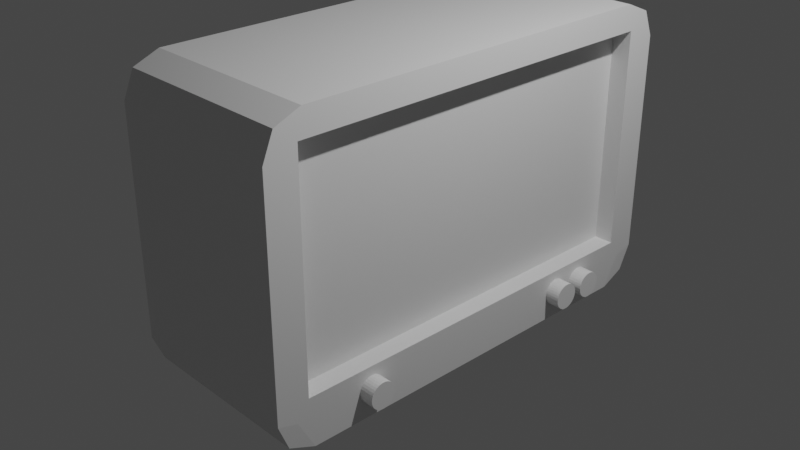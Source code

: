 # Source: CRT_TV_3.blend  (saved by Blender 2.92.15; exported with 4.5.12 LTS)
import bpy
from mathutils import Matrix  # noqa: F401  (used for matrix-valued properties, if any)

bpy.ops.wm.read_factory_settings(use_empty=True)
scene = bpy.context.scene
scene.name = 'Scene'

# ---- collections
col_collection = bpy.data.collections.new('Collection'); scene.collection.children.link(col_collection)

# ---- materials (node trees are filled in below, after node groups)
mat_material = bpy.data.materials.new('Material')
mat_material.alpha_threshold = 0.0
mat_material.use_transparent_shadow = False
mat_material.line_color = (0.0, 0.0, 0.0, 1.0)

# ---- material node trees
mat_material.use_nodes = True; mat_material.node_tree.nodes.clear()
_N = mat_material.node_tree.nodes; _L = mat_material.node_tree.links
n0 = _N.new('ShaderNodeOutputMaterial'); n0.name = 'Material Output'; n0.location = (300, 300)
n1 = _N.new('ShaderNodeBsdfPrincipled'); n1.name = 'Principled BSDF'; n1.location = (10, 300)
n1.distribution = 'GGX'
n1.subsurface_method = 'BURLEY'
n1.inputs[2].default_value = 0.4
n1.inputs[3].default_value = 1.45
n1.inputs[27].default_value = (0.0, 0.0, 0.0, 1.0)
n1.inputs[28].default_value = 1.0
_L.new(n1.outputs[0], n0.inputs[0])
n0.is_active_output = True

# ---- world
world_world = bpy.data.worlds.new('World'); scene.world = world_world
world_world.use_nodes = True; world_world.node_tree.nodes.clear()
_N = world_world.node_tree.nodes; _L = world_world.node_tree.links
n0 = _N.new('ShaderNodeOutputWorld'); n0.name = 'World Output'; n0.location = (300, 300)
n1 = _N.new('ShaderNodeBackground'); n1.name = 'Background'; n1.location = (10, 300)
n1.inputs[0].default_value = (0.05088, 0.05088, 0.05088, 1.0)
_L.new(n1.outputs[0], n0.inputs[0])
n0.is_active_output = True
world_world.color = (0.05088, 0.05088, 0.05088)
world_world.use_sun_shadow = False
world_world.sun_shadow_jitter_overblur = 0.0

# ---- cameras
cam_camera = bpy.data.cameras.new('Camera')
cam_camera.clip_end = 100.0
cam_camera.ortho_scale = 7.314

# ---- lights
light_light = bpy.data.lights.new('Light', 'POINT')
light_light.transmission_factor = 0.0
light_light.energy = 1000.0
light_light.shadow_soft_size = 0.1
light_light.shadow_maximum_resolution = 0.006
light_light.use_absolute_resolution = True

# ---- meshes
me_cube = bpy.data.meshes.new('Cube')
me_cube.from_pydata([(1.0, 2.284, 1.704), (1.0, 2.284, -0.7081), (1.0, -2.022, 1.704), (1.0, -2.022, -0.7081), (0.7865, 2.284, 1.704), (0.7865, 2.284, -0.7081), (0.7865, -2.022, 1.704), (0.7865, -2.022, -0.7081), (-0.9275, 1.839, -1.248), (-0.9275, -1.578, -1.248), (0.9275, 1.839, -1.248), (0.9275, -1.578, -1.248), (-0.8899, 1.77, -1.337), (-0.8899, -1.508, -1.337), (0.8899, 1.77, -1.337), (0.8899, -1.508, -1.337), (-1.0, 1.732, -0.3319), (-1.0, -1.47, -0.3319), (-1.0, -1.47, 1.809), (-1.0, 1.732, 1.809), (-1.854, 1.459, -0.08643), (-1.854, -1.197, -0.08643), (-1.854, -1.197, 1.564), (-1.854, 1.459, 1.564), (1.0, 2.631, 1.59), (1.0, 2.232, 1.989), (1.0, 2.322, 1.736), (1.0, 2.514, 1.872), (0.9635, 2.232, -1.248), (1.0, 2.631, -0.8495), (1.0, 2.415, -0.9127), (1.0, 2.232, -1.248), (0.9893, 2.514, -1.132), (1.0, -1.97, 1.989), (1.0, -2.369, 1.59), (1.0, -2.061, 1.736), (1.0, -2.252, 1.872), (1.0, -2.369, -0.8495), (0.9635, -1.97, -1.248), (1.0, -1.97, -1.248), (1.0, -2.154, -0.9127), (0.9893, -2.252, -1.132), (-1.0, 2.232, 1.989), (-1.0, 2.631, 1.59), (-1.0, 2.24, 1.911), (-1.0, 2.514, 1.872), (-1.0, 2.631, -0.8495), (-0.9635, 2.232, -1.248), (-1.0, 2.232, -1.248), (-1.0, 2.351, -0.9636), (-0.9893, 2.514, -1.132), (-1.0, -2.369, 1.59), (-1.0, -1.97, 1.989), (-1.0, -1.978, 1.911), (-1.0, -2.252, 1.872), (-0.9635, -1.97, -1.248), (-1.0, -2.369, -0.8495), (-1.0, -2.09, -0.9636), (-1.0, -1.97, -1.248), (-0.9893, -2.252, -1.132)], [], [(47, 28, 10, 8), (38, 55, 9, 11), (53, 52, 42, 44, 19, 18), (44, 43, 46, 49, 16, 19), (37, 34, 51, 56), (26, 25, 33, 35, 2, 0), (3, 1, 5, 7), (46, 43, 24, 29), (35, 34, 37, 40, 3, 2), (25, 42, 52, 33), (5, 4, 6, 7), (2, 3, 7, 6), (0, 2, 6, 4), (1, 0, 4, 5), (11, 9, 13, 15), (57, 56, 51, 53, 18, 17), (40, 39, 31, 30, 1, 3), (28, 31, 39, 38, 11, 10), (12, 14, 15, 13), (9, 8, 12, 13), (10, 11, 15, 14), (8, 10, 14, 12), (18, 19, 23, 22), (55, 58, 48, 47, 8, 9), (49, 48, 58, 57, 17, 16), (21, 22, 23, 20), (17, 18, 22, 21), (19, 16, 20, 23), (16, 17, 21, 20), (24, 27, 26), (27, 25, 26), (28, 32, 29, 30, 31), (33, 36, 35), (36, 34, 35), (37, 41, 38, 39, 40), (42, 45, 44), (45, 43, 44), (46, 50, 47, 48, 49), (51, 54, 53), (54, 52, 53), (55, 59, 56, 57, 58), (28, 47, 50, 32), (32, 50, 46, 29), (33, 52, 54, 36), (36, 54, 51, 34), (55, 38, 41, 59), (59, 41, 37, 56), (42, 25, 27, 45), (45, 27, 24, 43), (30, 29, 24, 26, 0, 1)])
_uv = me_cube.uv_layers.new(name='UVMap')
_uv.uv.foreach_set('vector', [0.375, 0.25, 0.375, 0.5, 0.375, 0.5, 0.375, 0.25, 0.375, 0.75, 0.375, 1.0, 0.375, 1.0, 0.375, 0.75, 0.875, 0.75, 0.875, 0.7301, 0.875, 0.5199, 0.875, 0.5, 0.875, 0.5, 0.875, 0.75, 0.625, 0.25, 0.5942, 0.25, 0.4058, 0.25, 0.375, 0.25, 0.375, 0.25, 0.625, 0.25, 0.4058, 0.75, 0.5942, 0.75, 0.5942, 1.0, 0.4058, 1.0, 0.625, 0.5, 0.625, 0.5199, 0.625, 0.7301, 0.625, 0.75, 0.625, 0.75, 0.625, 0.5, 0.375, 0.75, 0.375, 0.5, 0.375, 0.5, 0.375, 0.75, 0.4058, 0.25, 0.5942, 0.25, 0.5942, 0.5, 0.4058, 0.5, 0.625, 0.75, 0.5942, 0.75, 0.4058, 0.75, 0.375, 0.75, 0.375, 0.75, 0.625, 0.75, 0.625, 0.5199, 0.875, 0.5199, 0.875, 0.7301, 0.625, 0.7301, 0.375, 0.5, 0.625, 0.5, 0.625, 0.75, 0.375, 0.75, 0.625, 0.75, 0.375, 0.75, 0.375, 0.75, 0.625, 0.75, 0.625, 0.5, 0.625, 0.75, 0.625, 0.75, 0.625, 0.5, 0.375, 0.5, 0.625, 0.5, 0.625, 0.5, 0.375, 0.5, 0.375, 0.75, 0.375, 1.0, 0.375, 1.0, 0.375, 0.75, 0.375, 1.0, 0.4058, 1.0, 0.5942, 1.0, 0.625, 1.0, 0.625, 1.0, 0.375, 1.0, 0.375, 0.75, 0.375, 0.7301, 0.375, 0.5199, 0.375, 0.5, 0.375, 0.5, 0.375, 0.75, 0.375, 0.5, 0.375, 0.5199, 0.375, 0.7301, 0.375, 0.75, 0.375, 0.75, 0.375, 0.5, 0.125, 0.5, 0.375, 0.5, 0.375, 0.75, 0.125, 0.75, 0.375, 0.0, 0.375, 0.25, 0.375, 0.25, 0.375, 0.0, 0.375, 0.5, 0.375, 0.75, 0.375, 0.75, 0.375, 0.5, 0.375, 0.25, 0.375, 0.5, 0.375, 0.5, 0.375, 0.25, 0.875, 0.75, 0.875, 0.5, 0.875, 0.5, 0.875, 0.75, 0.375, 0.0, 0.375, 0.01995, 0.375, 0.2301, 0.375, 0.25, 0.375, 0.25, 0.375, 0.0, 0.375, 0.25, 0.375, 0.2301, 0.375, 0.01995, 0.375, 0.0, 0.375, 0.0, 0.375, 0.25, 0.375, 0.0, 0.625, 0.0, 0.625, 0.25, 0.375, 0.25, 0.375, 1.0, 0.625, 1.0, 0.625, 1.0, 0.375, 1.0, 0.625, 0.25, 0.375, 0.25, 0.375, 0.25, 0.625, 0.25, 0.375, 0.25, 0.375, 0.0, 0.375, 0.0, 0.375, 0.25, 0.5942, 0.5, 0.625, 0.5, 0.625, 0.5, 0.625, 0.5, 0.625, 0.5, 0.625, 0.5, 0.375, 0.5, 0.375, 0.5, 0.375, 0.5, 0.375, 0.5, 0.375, 0.5199, 0.65, 0.75, 0.625, 0.75, 0.625, 0.75, 0.625, 0.75, 0.5942, 0.75, 0.625, 0.75, 0.4058, 0.75, 0.384, 0.7513, 0.375, 0.7546, 0.375, 0.7301, 0.375, 0.75, 0.6324, 0.25, 0.625, 0.25, 0.625, 0.25, 0.625, 0.25, 0.5942, 0.25, 0.625, 0.25, 0.4058, 0.25, 0.384, 0.2513, 0.375, 0.2546, 0.375, 0.2301, 0.375, 0.25, 0.5942, 1.0, 0.625, 1.0, 0.625, 1.0, 0.625, 1.0, 0.625, 1.0, 0.625, 1.0, 0.375, 0.0, 0.375, 0.0, 0.375, 0.0, 0.375, 0.01397, 0.375, 0.01995, 0.375, 0.5, 0.375, 0.25, 0.375, 0.2513, 0.375, 0.4987, 0.375, 0.4987, 0.375, 0.2513, 0.4058, 0.25, 0.4058, 0.5, 0.625, 0.7301, 0.875, 0.7301, 0.875, 0.75, 0.625, 0.75, 0.625, 0.75, 0.625, 1.0, 0.5942, 1.0, 0.5942, 0.75, 0.375, 1.0, 0.375, 0.75, 0.375, 0.7513, 0.375, 0.9987, 0.375, 0.9987, 0.375, 0.7513, 0.4058, 0.75, 0.4058, 1.0, 0.875, 0.5199, 0.625, 0.5199, 0.625, 0.5, 0.875, 0.5, 0.625, 0.25, 0.625, 0.5, 0.5942, 0.5, 0.5942, 0.25, 0.375, 0.5, 0.4058, 0.5, 0.5942, 0.5, 0.625, 0.5, 0.625, 0.5, 0.375, 0.5])
me_cube.materials.append(mat_material)
me_cube.use_remesh_preserve_volume = False
me_cube.use_remesh_preserve_attributes = False
me_cube.use_mirror_vertex_groups = False
me_cube.update()
me_cylinder = bpy.data.meshes.new('Cylinder')
me_cylinder.from_pydata([(0.0, 1.0, -1.0), (0.0, 1.0, 1.0), (0.1951, 0.9808, -1.0), (0.1951, 0.9808, 1.0), (0.3827, 0.9239, -1.0), (0.3827, 0.9239, 1.0), (0.5556, 0.8315, -1.0), (0.5556, 0.8315, 1.0), (0.7071, 0.7071, -1.0), (0.7071, 0.7071, 1.0), (0.8315, 0.5556, -1.0), (0.8315, 0.5556, 1.0), (0.9239, 0.3827, -1.0), (0.9239, 0.3827, 1.0), (0.9808, 0.1951, -1.0), (0.9808, 0.1951, 1.0), (1.0, 7.55e-08, -1.0), (1.0, 7.55e-08, 1.0), (0.9808, -0.1951, -1.0), (0.9808, -0.1951, 1.0), (0.9239, -0.3827, -1.0), (0.9239, -0.3827, 1.0), (0.8315, -0.5556, -1.0), (0.8315, -0.5556, 1.0), (0.7071, -0.7071, -1.0), (0.7071, -0.7071, 1.0), (0.5556, -0.8315, -1.0), (0.5556, -0.8315, 1.0), (0.3827, -0.9239, -1.0), (0.3827, -0.9239, 1.0), (0.1951, -0.9808, -1.0), (0.1951, -0.9808, 1.0), (-3.258e-07, -1.0, -1.0), (-3.258e-07, -1.0, 1.0), (-0.1951, -0.9808, -1.0), (-0.1951, -0.9808, 1.0), (-0.3827, -0.9239, -1.0), (-0.3827, -0.9239, 1.0), (-0.5556, -0.8315, -1.0), (-0.5556, -0.8315, 1.0), (-0.7071, -0.7071, -1.0), (-0.7071, -0.7071, 1.0), (-0.8315, -0.5556, -1.0), (-0.8315, -0.5556, 1.0), (-0.9239, -0.3827, -1.0), (-0.9239, -0.3827, 1.0), (-0.9808, -0.1951, -1.0), (-0.9808, -0.1951, 1.0), (-1.0, 9.656e-07, -1.0), (-1.0, 9.656e-07, 1.0), (-0.9808, 0.1951, -1.0), (-0.9808, 0.1951, 1.0), (-0.9239, 0.3827, -1.0), (-0.9239, 0.3827, 1.0), (-0.8315, 0.5556, -1.0), (-0.8315, 0.5556, 1.0), (-0.7071, 0.7071, -1.0), (-0.7071, 0.7071, 1.0), (-0.5556, 0.8315, -1.0), (-0.5556, 0.8315, 1.0), (-0.3827, 0.9239, -1.0), (-0.3827, 0.9239, 1.0), (-0.1951, 0.9808, -1.0), (-0.1951, 0.9808, 1.0)], [], [(0, 1, 3, 2), (2, 3, 5, 4), (4, 5, 7, 6), (6, 7, 9, 8), (8, 9, 11, 10), (10, 11, 13, 12), (12, 13, 15, 14), (14, 15, 17, 16), (16, 17, 19, 18), (18, 19, 21, 20), (20, 21, 23, 22), (22, 23, 25, 24), (24, 25, 27, 26), (26, 27, 29, 28), (28, 29, 31, 30), (30, 31, 33, 32), (32, 33, 35, 34), (34, 35, 37, 36), (36, 37, 39, 38), (38, 39, 41, 40), (40, 41, 43, 42), (42, 43, 45, 44), (44, 45, 47, 46), (46, 47, 49, 48), (48, 49, 51, 50), (50, 51, 53, 52), (52, 53, 55, 54), (54, 55, 57, 56), (56, 57, 59, 58), (58, 59, 61, 60), (3, 1, 63, 61, 59, 57, 55, 53, 51, 49, 47, 45, 43, 41, 39, 37, 35, 33, 31, 29, 27, 25, 23, 21, 19, 17, 15, 13, 11, 9, 7, 5), (60, 61, 63, 62), (62, 63, 1, 0), (0, 2, 4, 6, 8, 10, 12, 14, 16, 18, 20, 22, 24, 26, 28, 30, 32, 34, 36, 38, 40, 42, 44, 46, 48, 50, 52, 54, 56, 58, 60, 62)])
_uv = me_cylinder.uv_layers.new(name='UVMap')
_uv.uv.foreach_set('vector', [1.0, 0.5, 1.0, 1.0, 0.9688, 1.0, 0.9688, 0.5, 0.9688, 0.5, 0.9688, 1.0, 0.9375, 1.0, 0.9375, 0.5, 0.9375, 0.5, 0.9375, 1.0, 0.9062, 1.0, 0.9062, 0.5, 0.9062, 0.5, 0.9062, 1.0, 0.875, 1.0, 0.875, 0.5, 0.875, 0.5, 0.875, 1.0, 0.8438, 1.0, 0.8438, 0.5, 0.8438, 0.5, 0.8438, 1.0, 0.8125, 1.0, 0.8125, 0.5, 0.8125, 0.5, 0.8125, 1.0, 0.7812, 1.0, 0.7812, 0.5, 0.7812, 0.5, 0.7812, 1.0, 0.75, 1.0, 0.75, 0.5, 0.75, 0.5, 0.75, 1.0, 0.7188, 1.0, 0.7188, 0.5, 0.7188, 0.5, 0.7188, 1.0, 0.6875, 1.0, 0.6875, 0.5, 0.6875, 0.5, 0.6875, 1.0, 0.6562, 1.0, 0.6562, 0.5, 0.6562, 0.5, 0.6562, 1.0, 0.625, 1.0, 0.625, 0.5, 0.625, 0.5, 0.625, 1.0, 0.5938, 1.0, 0.5938, 0.5, 0.5938, 0.5, 0.5938, 1.0, 0.5625, 1.0, 0.5625, 0.5, 0.5625, 0.5, 0.5625, 1.0, 0.5312, 1.0, 0.5312, 0.5, 0.5312, 0.5, 0.5312, 1.0, 0.5, 1.0, 0.5, 0.5, 0.5, 0.5, 0.5, 1.0, 0.4688, 1.0, 0.4688, 0.5, 0.4688, 0.5, 0.4688, 1.0, 0.4375, 1.0, 0.4375, 0.5, 0.4375, 0.5, 0.4375, 1.0, 0.4062, 1.0, 0.4062, 0.5, 0.4062, 0.5, 0.4062, 1.0, 0.375, 1.0, 0.375, 0.5, 0.375, 0.5, 0.375, 1.0, 0.3438, 1.0, 0.3438, 0.5, 0.3438, 0.5, 0.3438, 1.0, 0.3125, 1.0, 0.3125, 0.5, 0.3125, 0.5, 0.3125, 1.0, 0.2812, 1.0, 0.2812, 0.5, 0.2812, 0.5, 0.2812, 1.0, 0.25, 1.0, 0.25, 0.5, 0.25, 0.5, 0.25, 1.0, 0.2188, 1.0, 0.2188, 0.5, 0.2188, 0.5, 0.2188, 1.0, 0.1875, 1.0, 0.1875, 0.5, 0.1875, 0.5, 0.1875, 1.0, 0.1562, 1.0, 0.1562, 0.5, 0.1562, 0.5, 0.1562, 1.0, 0.125, 1.0, 0.125, 0.5, 0.125, 0.5, 0.125, 1.0, 0.09375, 1.0, 0.09375, 0.5, 0.09375, 0.5, 0.09375, 1.0, 0.0625, 1.0, 0.0625, 0.5, 0.2968, 0.4854, 0.25, 0.49, 0.2032, 0.4854, 0.1582, 0.4717, 0.1167, 0.4496, 0.08029, 0.4197, 0.05045, 0.3833, 0.02827, 0.3418, 0.01461, 0.2968, 0.01, 0.25, 0.01461, 0.2032, 0.02827, 0.1582, 0.05045, 0.1167, 0.08029, 0.08029, 0.1167, 0.05045, 0.1582, 0.02827, 0.2032, 0.01461, 0.25, 0.01, 0.2968, 0.01461, 0.3418, 0.02827, 0.3833, 0.05045, 0.4197, 0.08029, 0.4496, 0.1167, 0.4717, 0.1582, 0.4854, 0.2032, 0.49, 0.25, 0.4854, 0.2968, 0.4717, 0.3418, 0.4496, 0.3833, 0.4197, 0.4197, 0.3833, 0.4496, 0.3418, 0.4717, 0.0625, 0.5, 0.0625, 1.0, 0.03125, 1.0, 0.03125, 0.5, 0.03125, 0.5, 0.03125, 1.0, 0.0, 1.0, 0.0, 0.5, 0.75, 0.49, 0.7968, 0.4854, 0.8418, 0.4717, 0.8833, 0.4496, 0.9197, 0.4197, 0.9496, 0.3833, 0.9717, 0.3418, 0.9854, 0.2968, 0.99, 0.25, 0.9854, 0.2032, 0.9717, 0.1582, 0.9496, 0.1167, 0.9197, 0.08029, 0.8833, 0.05045, 0.8418, 0.02827, 0.7968, 0.01461, 0.75, 0.01, 0.7032, 0.01461, 0.6582, 0.02827, 0.6167, 0.05045, 0.5803, 0.08029, 0.5504, 0.1167, 0.5283, 0.1582, 0.5146, 0.2032, 0.51, 0.25, 0.5146, 0.2968, 0.5283, 0.3418, 0.5504, 0.3833, 0.5803, 0.4197, 0.6167, 0.4496, 0.6582, 0.4717, 0.7032, 0.4854])
me_cylinder.use_remesh_fix_poles = True
me_cylinder.use_remesh_preserve_attributes = False
me_cylinder.use_mirror_vertex_groups = False
me_cylinder.update()
me_cylinder_001 = bpy.data.meshes.new('Cylinder.001')
me_cylinder_001.from_pydata([(0.0, 1.0, -1.0), (0.0, 1.0, 1.0), (0.1951, 0.9808, -1.0), (0.1951, 0.9808, 1.0), (0.3827, 0.9239, -1.0), (0.3827, 0.9239, 1.0), (0.5556, 0.8315, -1.0), (0.5556, 0.8315, 1.0), (0.7071, 0.7071, -1.0), (0.7071, 0.7071, 1.0), (0.8315, 0.5556, -1.0), (0.8315, 0.5556, 1.0), (0.9239, 0.3827, -1.0), (0.9239, 0.3827, 1.0), (0.9808, 0.1951, -1.0), (0.9808, 0.1951, 1.0), (1.0, 7.55e-08, -1.0), (1.0, 7.55e-08, 1.0), (0.9808, -0.1951, -1.0), (0.9808, -0.1951, 1.0), (0.9239, -0.3827, -1.0), (0.9239, -0.3827, 1.0), (0.8315, -0.5556, -1.0), (0.8315, -0.5556, 1.0), (0.7071, -0.7071, -1.0), (0.7071, -0.7071, 1.0), (0.5556, -0.8315, -1.0), (0.5556, -0.8315, 1.0), (0.3827, -0.9239, -1.0), (0.3827, -0.9239, 1.0), (0.1951, -0.9808, -1.0), (0.1951, -0.9808, 1.0), (-3.258e-07, -1.0, -1.0), (-3.258e-07, -1.0, 1.0), (-0.1951, -0.9808, -1.0), (-0.1951, -0.9808, 1.0), (-0.3827, -0.9239, -1.0), (-0.3827, -0.9239, 1.0), (-0.5556, -0.8315, -1.0), (-0.5556, -0.8315, 1.0), (-0.7071, -0.7071, -1.0), (-0.7071, -0.7071, 1.0), (-0.8315, -0.5556, -1.0), (-0.8315, -0.5556, 1.0), (-0.9239, -0.3827, -1.0), (-0.9239, -0.3827, 1.0), (-0.9808, -0.1951, -1.0), (-0.9808, -0.1951, 1.0), (-1.0, 9.656e-07, -1.0), (-1.0, 9.656e-07, 1.0), (-0.9808, 0.1951, -1.0), (-0.9808, 0.1951, 1.0), (-0.9239, 0.3827, -1.0), (-0.9239, 0.3827, 1.0), (-0.8315, 0.5556, -1.0), (-0.8315, 0.5556, 1.0), (-0.7071, 0.7071, -1.0), (-0.7071, 0.7071, 1.0), (-0.5556, 0.8315, -1.0), (-0.5556, 0.8315, 1.0), (-0.3827, 0.9239, -1.0), (-0.3827, 0.9239, 1.0), (-0.1951, 0.9808, -1.0), (-0.1951, 0.9808, 1.0)], [], [(0, 1, 3, 2), (2, 3, 5, 4), (4, 5, 7, 6), (6, 7, 9, 8), (8, 9, 11, 10), (10, 11, 13, 12), (12, 13, 15, 14), (14, 15, 17, 16), (16, 17, 19, 18), (18, 19, 21, 20), (20, 21, 23, 22), (22, 23, 25, 24), (24, 25, 27, 26), (26, 27, 29, 28), (28, 29, 31, 30), (30, 31, 33, 32), (32, 33, 35, 34), (34, 35, 37, 36), (36, 37, 39, 38), (38, 39, 41, 40), (40, 41, 43, 42), (42, 43, 45, 44), (44, 45, 47, 46), (46, 47, 49, 48), (48, 49, 51, 50), (50, 51, 53, 52), (52, 53, 55, 54), (54, 55, 57, 56), (56, 57, 59, 58), (58, 59, 61, 60), (3, 1, 63, 61, 59, 57, 55, 53, 51, 49, 47, 45, 43, 41, 39, 37, 35, 33, 31, 29, 27, 25, 23, 21, 19, 17, 15, 13, 11, 9, 7, 5), (60, 61, 63, 62), (62, 63, 1, 0), (0, 2, 4, 6, 8, 10, 12, 14, 16, 18, 20, 22, 24, 26, 28, 30, 32, 34, 36, 38, 40, 42, 44, 46, 48, 50, 52, 54, 56, 58, 60, 62)])
_uv = me_cylinder_001.uv_layers.new(name='UVMap')
_uv.uv.foreach_set('vector', [1.0, 0.5, 1.0, 1.0, 0.9688, 1.0, 0.9688, 0.5, 0.9688, 0.5, 0.9688, 1.0, 0.9375, 1.0, 0.9375, 0.5, 0.9375, 0.5, 0.9375, 1.0, 0.9062, 1.0, 0.9062, 0.5, 0.9062, 0.5, 0.9062, 1.0, 0.875, 1.0, 0.875, 0.5, 0.875, 0.5, 0.875, 1.0, 0.8438, 1.0, 0.8438, 0.5, 0.8438, 0.5, 0.8438, 1.0, 0.8125, 1.0, 0.8125, 0.5, 0.8125, 0.5, 0.8125, 1.0, 0.7812, 1.0, 0.7812, 0.5, 0.7812, 0.5, 0.7812, 1.0, 0.75, 1.0, 0.75, 0.5, 0.75, 0.5, 0.75, 1.0, 0.7188, 1.0, 0.7188, 0.5, 0.7188, 0.5, 0.7188, 1.0, 0.6875, 1.0, 0.6875, 0.5, 0.6875, 0.5, 0.6875, 1.0, 0.6562, 1.0, 0.6562, 0.5, 0.6562, 0.5, 0.6562, 1.0, 0.625, 1.0, 0.625, 0.5, 0.625, 0.5, 0.625, 1.0, 0.5938, 1.0, 0.5938, 0.5, 0.5938, 0.5, 0.5938, 1.0, 0.5625, 1.0, 0.5625, 0.5, 0.5625, 0.5, 0.5625, 1.0, 0.5312, 1.0, 0.5312, 0.5, 0.5312, 0.5, 0.5312, 1.0, 0.5, 1.0, 0.5, 0.5, 0.5, 0.5, 0.5, 1.0, 0.4688, 1.0, 0.4688, 0.5, 0.4688, 0.5, 0.4688, 1.0, 0.4375, 1.0, 0.4375, 0.5, 0.4375, 0.5, 0.4375, 1.0, 0.4062, 1.0, 0.4062, 0.5, 0.4062, 0.5, 0.4062, 1.0, 0.375, 1.0, 0.375, 0.5, 0.375, 0.5, 0.375, 1.0, 0.3438, 1.0, 0.3438, 0.5, 0.3438, 0.5, 0.3438, 1.0, 0.3125, 1.0, 0.3125, 0.5, 0.3125, 0.5, 0.3125, 1.0, 0.2812, 1.0, 0.2812, 0.5, 0.2812, 0.5, 0.2812, 1.0, 0.25, 1.0, 0.25, 0.5, 0.25, 0.5, 0.25, 1.0, 0.2188, 1.0, 0.2188, 0.5, 0.2188, 0.5, 0.2188, 1.0, 0.1875, 1.0, 0.1875, 0.5, 0.1875, 0.5, 0.1875, 1.0, 0.1562, 1.0, 0.1562, 0.5, 0.1562, 0.5, 0.1562, 1.0, 0.125, 1.0, 0.125, 0.5, 0.125, 0.5, 0.125, 1.0, 0.09375, 1.0, 0.09375, 0.5, 0.09375, 0.5, 0.09375, 1.0, 0.0625, 1.0, 0.0625, 0.5, 0.2968, 0.4854, 0.25, 0.49, 0.2032, 0.4854, 0.1582, 0.4717, 0.1167, 0.4496, 0.08029, 0.4197, 0.05045, 0.3833, 0.02827, 0.3418, 0.01461, 0.2968, 0.01, 0.25, 0.01461, 0.2032, 0.02827, 0.1582, 0.05045, 0.1167, 0.08029, 0.08029, 0.1167, 0.05045, 0.1582, 0.02827, 0.2032, 0.01461, 0.25, 0.01, 0.2968, 0.01461, 0.3418, 0.02827, 0.3833, 0.05045, 0.4197, 0.08029, 0.4496, 0.1167, 0.4717, 0.1582, 0.4854, 0.2032, 0.49, 0.25, 0.4854, 0.2968, 0.4717, 0.3418, 0.4496, 0.3833, 0.4197, 0.4197, 0.3833, 0.4496, 0.3418, 0.4717, 0.0625, 0.5, 0.0625, 1.0, 0.03125, 1.0, 0.03125, 0.5, 0.03125, 0.5, 0.03125, 1.0, 0.0, 1.0, 0.0, 0.5, 0.75, 0.49, 0.7968, 0.4854, 0.8418, 0.4717, 0.8833, 0.4496, 0.9197, 0.4197, 0.9496, 0.3833, 0.9717, 0.3418, 0.9854, 0.2968, 0.99, 0.25, 0.9854, 0.2032, 0.9717, 0.1582, 0.9496, 0.1167, 0.9197, 0.08029, 0.8833, 0.05045, 0.8418, 0.02827, 0.7968, 0.01461, 0.75, 0.01, 0.7032, 0.01461, 0.6582, 0.02827, 0.6167, 0.05045, 0.5803, 0.08029, 0.5504, 0.1167, 0.5283, 0.1582, 0.5146, 0.2032, 0.51, 0.25, 0.5146, 0.2968, 0.5283, 0.3418, 0.5504, 0.3833, 0.5803, 0.4197, 0.6167, 0.4496, 0.6582, 0.4717, 0.7032, 0.4854])
me_cylinder_001.use_remesh_fix_poles = True
me_cylinder_001.use_remesh_preserve_attributes = False
me_cylinder_001.use_mirror_vertex_groups = False
me_cylinder_001.update()
me_cylinder_002 = bpy.data.meshes.new('Cylinder.002')
me_cylinder_002.from_pydata([(0.0, 1.0, -1.0), (0.0, 1.0, 1.0), (0.1951, 0.9808, -1.0), (0.1951, 0.9808, 1.0), (0.3827, 0.9239, -1.0), (0.3827, 0.9239, 1.0), (0.5556, 0.8315, -1.0), (0.5556, 0.8315, 1.0), (0.7071, 0.7071, -1.0), (0.7071, 0.7071, 1.0), (0.8315, 0.5556, -1.0), (0.8315, 0.5556, 1.0), (0.9239, 0.3827, -1.0), (0.9239, 0.3827, 1.0), (0.9808, 0.1951, -1.0), (0.9808, 0.1951, 1.0), (1.0, 7.55e-08, -1.0), (1.0, 7.55e-08, 1.0), (0.9808, -0.1951, -1.0), (0.9808, -0.1951, 1.0), (0.9239, -0.3827, -1.0), (0.9239, -0.3827, 1.0), (0.8315, -0.5556, -1.0), (0.8315, -0.5556, 1.0), (0.7071, -0.7071, -1.0), (0.7071, -0.7071, 1.0), (0.5556, -0.8315, -1.0), (0.5556, -0.8315, 1.0), (0.3827, -0.9239, -1.0), (0.3827, -0.9239, 1.0), (0.1951, -0.9808, -1.0), (0.1951, -0.9808, 1.0), (-3.258e-07, -1.0, -1.0), (-3.258e-07, -1.0, 1.0), (-0.1951, -0.9808, -1.0), (-0.1951, -0.9808, 1.0), (-0.3827, -0.9239, -1.0), (-0.3827, -0.9239, 1.0), (-0.5556, -0.8315, -1.0), (-0.5556, -0.8315, 1.0), (-0.7071, -0.7071, -1.0), (-0.7071, -0.7071, 1.0), (-0.8315, -0.5556, -1.0), (-0.8315, -0.5556, 1.0), (-0.9239, -0.3827, -1.0), (-0.9239, -0.3827, 1.0), (-0.9808, -0.1951, -1.0), (-0.9808, -0.1951, 1.0), (-1.0, 9.656e-07, -1.0), (-1.0, 9.656e-07, 1.0), (-0.9808, 0.1951, -1.0), (-0.9808, 0.1951, 1.0), (-0.9239, 0.3827, -1.0), (-0.9239, 0.3827, 1.0), (-0.8315, 0.5556, -1.0), (-0.8315, 0.5556, 1.0), (-0.7071, 0.7071, -1.0), (-0.7071, 0.7071, 1.0), (-0.5556, 0.8315, -1.0), (-0.5556, 0.8315, 1.0), (-0.3827, 0.9239, -1.0), (-0.3827, 0.9239, 1.0), (-0.1951, 0.9808, -1.0), (-0.1951, 0.9808, 1.0)], [], [(0, 1, 3, 2), (2, 3, 5, 4), (4, 5, 7, 6), (6, 7, 9, 8), (8, 9, 11, 10), (10, 11, 13, 12), (12, 13, 15, 14), (14, 15, 17, 16), (16, 17, 19, 18), (18, 19, 21, 20), (20, 21, 23, 22), (22, 23, 25, 24), (24, 25, 27, 26), (26, 27, 29, 28), (28, 29, 31, 30), (30, 31, 33, 32), (32, 33, 35, 34), (34, 35, 37, 36), (36, 37, 39, 38), (38, 39, 41, 40), (40, 41, 43, 42), (42, 43, 45, 44), (44, 45, 47, 46), (46, 47, 49, 48), (48, 49, 51, 50), (50, 51, 53, 52), (52, 53, 55, 54), (54, 55, 57, 56), (56, 57, 59, 58), (58, 59, 61, 60), (3, 1, 63, 61, 59, 57, 55, 53, 51, 49, 47, 45, 43, 41, 39, 37, 35, 33, 31, 29, 27, 25, 23, 21, 19, 17, 15, 13, 11, 9, 7, 5), (60, 61, 63, 62), (62, 63, 1, 0), (0, 2, 4, 6, 8, 10, 12, 14, 16, 18, 20, 22, 24, 26, 28, 30, 32, 34, 36, 38, 40, 42, 44, 46, 48, 50, 52, 54, 56, 58, 60, 62)])
_uv = me_cylinder_002.uv_layers.new(name='UVMap')
_uv.uv.foreach_set('vector', [1.0, 0.5, 1.0, 1.0, 0.9688, 1.0, 0.9688, 0.5, 0.9688, 0.5, 0.9688, 1.0, 0.9375, 1.0, 0.9375, 0.5, 0.9375, 0.5, 0.9375, 1.0, 0.9062, 1.0, 0.9062, 0.5, 0.9062, 0.5, 0.9062, 1.0, 0.875, 1.0, 0.875, 0.5, 0.875, 0.5, 0.875, 1.0, 0.8438, 1.0, 0.8438, 0.5, 0.8438, 0.5, 0.8438, 1.0, 0.8125, 1.0, 0.8125, 0.5, 0.8125, 0.5, 0.8125, 1.0, 0.7812, 1.0, 0.7812, 0.5, 0.7812, 0.5, 0.7812, 1.0, 0.75, 1.0, 0.75, 0.5, 0.75, 0.5, 0.75, 1.0, 0.7188, 1.0, 0.7188, 0.5, 0.7188, 0.5, 0.7188, 1.0, 0.6875, 1.0, 0.6875, 0.5, 0.6875, 0.5, 0.6875, 1.0, 0.6562, 1.0, 0.6562, 0.5, 0.6562, 0.5, 0.6562, 1.0, 0.625, 1.0, 0.625, 0.5, 0.625, 0.5, 0.625, 1.0, 0.5938, 1.0, 0.5938, 0.5, 0.5938, 0.5, 0.5938, 1.0, 0.5625, 1.0, 0.5625, 0.5, 0.5625, 0.5, 0.5625, 1.0, 0.5312, 1.0, 0.5312, 0.5, 0.5312, 0.5, 0.5312, 1.0, 0.5, 1.0, 0.5, 0.5, 0.5, 0.5, 0.5, 1.0, 0.4688, 1.0, 0.4688, 0.5, 0.4688, 0.5, 0.4688, 1.0, 0.4375, 1.0, 0.4375, 0.5, 0.4375, 0.5, 0.4375, 1.0, 0.4062, 1.0, 0.4062, 0.5, 0.4062, 0.5, 0.4062, 1.0, 0.375, 1.0, 0.375, 0.5, 0.375, 0.5, 0.375, 1.0, 0.3438, 1.0, 0.3438, 0.5, 0.3438, 0.5, 0.3438, 1.0, 0.3125, 1.0, 0.3125, 0.5, 0.3125, 0.5, 0.3125, 1.0, 0.2812, 1.0, 0.2812, 0.5, 0.2812, 0.5, 0.2812, 1.0, 0.25, 1.0, 0.25, 0.5, 0.25, 0.5, 0.25, 1.0, 0.2188, 1.0, 0.2188, 0.5, 0.2188, 0.5, 0.2188, 1.0, 0.1875, 1.0, 0.1875, 0.5, 0.1875, 0.5, 0.1875, 1.0, 0.1562, 1.0, 0.1562, 0.5, 0.1562, 0.5, 0.1562, 1.0, 0.125, 1.0, 0.125, 0.5, 0.125, 0.5, 0.125, 1.0, 0.09375, 1.0, 0.09375, 0.5, 0.09375, 0.5, 0.09375, 1.0, 0.0625, 1.0, 0.0625, 0.5, 0.2968, 0.4854, 0.25, 0.49, 0.2032, 0.4854, 0.1582, 0.4717, 0.1167, 0.4496, 0.08029, 0.4197, 0.05045, 0.3833, 0.02827, 0.3418, 0.01461, 0.2968, 0.01, 0.25, 0.01461, 0.2032, 0.02827, 0.1582, 0.05045, 0.1167, 0.08029, 0.08029, 0.1167, 0.05045, 0.1582, 0.02827, 0.2032, 0.01461, 0.25, 0.01, 0.2968, 0.01461, 0.3418, 0.02827, 0.3833, 0.05045, 0.4197, 0.08029, 0.4496, 0.1167, 0.4717, 0.1582, 0.4854, 0.2032, 0.49, 0.25, 0.4854, 0.2968, 0.4717, 0.3418, 0.4496, 0.3833, 0.4197, 0.4197, 0.3833, 0.4496, 0.3418, 0.4717, 0.0625, 0.5, 0.0625, 1.0, 0.03125, 1.0, 0.03125, 0.5, 0.03125, 0.5, 0.03125, 1.0, 0.0, 1.0, 0.0, 0.5, 0.75, 0.49, 0.7968, 0.4854, 0.8418, 0.4717, 0.8833, 0.4496, 0.9197, 0.4197, 0.9496, 0.3833, 0.9717, 0.3418, 0.9854, 0.2968, 0.99, 0.25, 0.9854, 0.2032, 0.9717, 0.1582, 0.9496, 0.1167, 0.9197, 0.08029, 0.8833, 0.05045, 0.8418, 0.02827, 0.7968, 0.01461, 0.75, 0.01, 0.7032, 0.01461, 0.6582, 0.02827, 0.6167, 0.05045, 0.5803, 0.08029, 0.5504, 0.1167, 0.5283, 0.1582, 0.5146, 0.2032, 0.51, 0.25, 0.5146, 0.2968, 0.5283, 0.3418, 0.5504, 0.3833, 0.5803, 0.4197, 0.6167, 0.4496, 0.6582, 0.4717, 0.7032, 0.4854])
me_cylinder_002.use_remesh_fix_poles = True
me_cylinder_002.use_remesh_preserve_attributes = False
me_cylinder_002.use_mirror_vertex_groups = False
me_cylinder_002.update()

# ---- objects
ob_cube = bpy.data.objects.new('Cube', me_cube)
ob_light = bpy.data.objects.new('Light', light_light)
ob_camera = bpy.data.objects.new('Camera', cam_camera)
ob_cylinder = bpy.data.objects.new('Cylinder', me_cylinder)
ob_cylinder_001 = bpy.data.objects.new('Cylinder.001', me_cylinder_001)
ob_cylinder_002 = bpy.data.objects.new('Cylinder.002', me_cylinder_002)

# ---- transforms, parenting, visibility, modifiers, constraints
ob_cube.location = (0.0, 0.0, 0.0)
ob_cube.lock_rotations_4d = False
ob_cube.empty_display_type = 'ARROWS'
ob_cube.lineart.crease_threshold = 0.0
ob_light.location = (4.076, 1.005, 5.904)
ob_light.rotation_euler = (0.6503, 0.05522, 1.866)
ob_light.lock_rotations_4d = False
ob_light.empty_display_type = 'ARROWS'
ob_light.color = (0.0, 0.0, 0.0, 0.0)
ob_light.lineart.crease_threshold = 0.0
ob_camera.location = (7.359, -6.926, 4.958)
ob_camera.rotation_euler = (1.109, 0.0, 0.8149)
ob_camera.lock_rotations_4d = False
ob_camera.empty_display_type = 'ARROWS'
ob_camera.color = (0.0, 0.0, 0.0, 0.0)
ob_camera.display_type = 'WIRE'
ob_camera.lineart.crease_threshold = 0.0
ob_cylinder.location = (1.017, -1.288, -0.9502)
ob_cylinder.rotation_euler = (0.0, 1.571, 0.0)
ob_cylinder.scale = (0.1436, 0.1436, 0.1436)
ob_cylinder.lineart.crease_threshold = 0.0
ob_cylinder_001.location = (1.017, 1.334, -0.9502)
ob_cylinder_001.rotation_euler = (0.0, 1.571, 0.0)
ob_cylinder_001.scale = (0.1436, 0.1436, 0.1436)
ob_cylinder_001.lineart.crease_threshold = 0.0
ob_cylinder_002.location = (1.017, 1.707, -0.9502)
ob_cylinder_002.rotation_euler = (0.0, 1.571, 0.0)
ob_cylinder_002.scale = (0.1436, 0.1436, 0.1436)
ob_cylinder_002.lineart.crease_threshold = 0.0

# ---- collection membership
col_collection.objects.link(ob_cube)
col_collection.objects.link(ob_light)
col_collection.objects.link(ob_camera)
col_collection.objects.link(ob_cylinder)
col_collection.objects.link(ob_cylinder_001)
col_collection.objects.link(ob_cylinder_002)

# ---- scene / render settings (as saved in the file)
scene.camera = ob_camera
scene.frame_start = 1; scene.frame_end = 250; scene.frame_set(1)
scene.render.engine = 'BLENDER_EEVEE_NEXT'
scene.cycles.use_denoising = False
scene.cycles.samples = 128
scene.cycles.sampling_pattern = 'TABULATED_SOBOL'
scene.cycles.use_adaptive_sampling = False
scene.cycles.use_light_tree = False
scene.view_settings.view_transform = 'Filmic'
bpy.context.view_layer.update()

